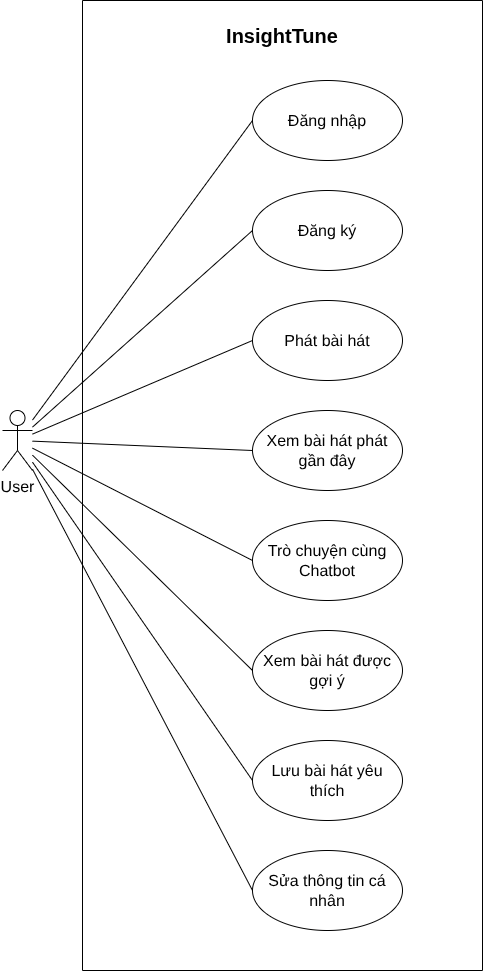

The diagram above was exported from draw.io. Its source (the exported page's mxGraphModel, read from the mxfile embedded in the PNG):
<mxGraphModel dx="1385" dy="959" grid="1" gridSize="10" guides="1" tooltips="1" connect="1" arrows="1" fold="1" page="1" pageScale="1" pageWidth="850" pageHeight="1100" math="0" shadow="0">
  <root>
    <mxCell id="0" />
    <mxCell id="1" parent="0" />
    <mxCell id="7nnFUT1j7TSJ49iyWF1g-33" style="rounded=0;orthogonalLoop=1;jettySize=auto;html=1;entryX=0;entryY=0.5;entryDx=0;entryDy=0;endArrow=none;endFill=0;fontSize=16;" parent="1" source="7nnFUT1j7TSJ49iyWF1g-7" target="7nnFUT1j7TSJ49iyWF1g-22" edge="1">
      <mxGeometry relative="1" as="geometry" />
    </mxCell>
    <mxCell id="7nnFUT1j7TSJ49iyWF1g-34" style="rounded=0;orthogonalLoop=1;jettySize=auto;html=1;entryX=0;entryY=0.5;entryDx=0;entryDy=0;endArrow=none;endFill=0;fontSize=16;" parent="1" source="7nnFUT1j7TSJ49iyWF1g-7" target="7nnFUT1j7TSJ49iyWF1g-23" edge="1">
      <mxGeometry relative="1" as="geometry" />
    </mxCell>
    <mxCell id="7nnFUT1j7TSJ49iyWF1g-35" style="rounded=0;orthogonalLoop=1;jettySize=auto;html=1;entryX=0;entryY=0.5;entryDx=0;entryDy=0;endArrow=none;endFill=0;fontSize=16;" parent="1" source="7nnFUT1j7TSJ49iyWF1g-7" target="7nnFUT1j7TSJ49iyWF1g-24" edge="1">
      <mxGeometry relative="1" as="geometry" />
    </mxCell>
    <mxCell id="7nnFUT1j7TSJ49iyWF1g-36" style="rounded=0;orthogonalLoop=1;jettySize=auto;html=1;entryX=0;entryY=0.5;entryDx=0;entryDy=0;endArrow=none;endFill=0;fontSize=16;" parent="1" source="7nnFUT1j7TSJ49iyWF1g-7" target="7nnFUT1j7TSJ49iyWF1g-30" edge="1">
      <mxGeometry relative="1" as="geometry" />
    </mxCell>
    <mxCell id="7nnFUT1j7TSJ49iyWF1g-37" style="rounded=0;orthogonalLoop=1;jettySize=auto;html=1;entryX=0;entryY=0.5;entryDx=0;entryDy=0;endArrow=none;endFill=0;fontSize=16;" parent="1" source="7nnFUT1j7TSJ49iyWF1g-7" target="7nnFUT1j7TSJ49iyWF1g-25" edge="1">
      <mxGeometry relative="1" as="geometry" />
    </mxCell>
    <mxCell id="7nnFUT1j7TSJ49iyWF1g-38" style="rounded=0;orthogonalLoop=1;jettySize=auto;html=1;entryX=0;entryY=0.5;entryDx=0;entryDy=0;endArrow=none;endFill=0;fontSize=16;" parent="1" source="7nnFUT1j7TSJ49iyWF1g-7" target="7nnFUT1j7TSJ49iyWF1g-31" edge="1">
      <mxGeometry relative="1" as="geometry" />
    </mxCell>
    <mxCell id="7nnFUT1j7TSJ49iyWF1g-39" style="rounded=0;orthogonalLoop=1;jettySize=auto;html=1;entryX=0;entryY=0.5;entryDx=0;entryDy=0;endArrow=none;endFill=0;fontSize=16;" parent="1" source="7nnFUT1j7TSJ49iyWF1g-7" target="7nnFUT1j7TSJ49iyWF1g-32" edge="1">
      <mxGeometry relative="1" as="geometry" />
    </mxCell>
    <mxCell id="ujcqa1CxTq2p9tX4Zh_k-2" style="edgeStyle=none;shape=connector;rounded=0;orthogonalLoop=1;jettySize=auto;html=1;entryX=0;entryY=0.5;entryDx=0;entryDy=0;strokeColor=default;align=center;verticalAlign=middle;fontFamily=Helvetica;fontSize=11;fontColor=default;labelBackgroundColor=default;endArrow=none;endFill=0;" edge="1" parent="1" source="7nnFUT1j7TSJ49iyWF1g-7" target="ujcqa1CxTq2p9tX4Zh_k-1">
      <mxGeometry relative="1" as="geometry" />
    </mxCell>
    <mxCell id="7nnFUT1j7TSJ49iyWF1g-7" value="User" style="shape=umlActor;verticalLabelPosition=bottom;verticalAlign=top;html=1;outlineConnect=0;fontSize=16;" parent="1" vertex="1">
      <mxGeometry x="80" y="460" width="30" height="60" as="geometry" />
    </mxCell>
    <mxCell id="7nnFUT1j7TSJ49iyWF1g-22" value="Đăng nhập" style="ellipse;whiteSpace=wrap;html=1;fontSize=16;" parent="1" vertex="1">
      <mxGeometry x="330" y="130" width="150" height="80" as="geometry" />
    </mxCell>
    <mxCell id="7nnFUT1j7TSJ49iyWF1g-23" value="Đăng ký" style="ellipse;whiteSpace=wrap;html=1;fontSize=16;" parent="1" vertex="1">
      <mxGeometry x="330" y="240" width="150" height="80" as="geometry" />
    </mxCell>
    <mxCell id="7nnFUT1j7TSJ49iyWF1g-24" value="Phát bài hát" style="ellipse;whiteSpace=wrap;html=1;fontSize=16;" parent="1" vertex="1">
      <mxGeometry x="330" y="350" width="150" height="80" as="geometry" />
    </mxCell>
    <mxCell id="7nnFUT1j7TSJ49iyWF1g-25" value="Trò chuyện cùng Chatbot" style="ellipse;whiteSpace=wrap;html=1;fontSize=16;" parent="1" vertex="1">
      <mxGeometry x="330" y="570" width="150" height="80" as="geometry" />
    </mxCell>
    <mxCell id="7nnFUT1j7TSJ49iyWF1g-30" value="Xem bài hát phát gần đây" style="ellipse;whiteSpace=wrap;html=1;fontSize=16;" parent="1" vertex="1">
      <mxGeometry x="330" y="460" width="150" height="80" as="geometry" />
    </mxCell>
    <mxCell id="7nnFUT1j7TSJ49iyWF1g-31" value="Xem bài hát được gợi ý" style="ellipse;whiteSpace=wrap;html=1;fontSize=16;" parent="1" vertex="1">
      <mxGeometry x="330" y="680" width="150" height="80" as="geometry" />
    </mxCell>
    <mxCell id="7nnFUT1j7TSJ49iyWF1g-32" value="Lưu bài hát yêu thích" style="ellipse;whiteSpace=wrap;html=1;fontSize=16;" parent="1" vertex="1">
      <mxGeometry x="330" y="790" width="150" height="80" as="geometry" />
    </mxCell>
    <mxCell id="7nnFUT1j7TSJ49iyWF1g-40" value="" style="endArrow=none;html=1;rounded=0;fontSize=16;" parent="1" edge="1">
      <mxGeometry width="50" height="50" relative="1" as="geometry">
        <mxPoint x="160" y="1020" as="sourcePoint" />
        <mxPoint x="160" y="50" as="targetPoint" />
      </mxGeometry>
    </mxCell>
    <mxCell id="7nnFUT1j7TSJ49iyWF1g-41" value="" style="endArrow=none;html=1;rounded=0;fontSize=16;" parent="1" edge="1">
      <mxGeometry width="50" height="50" relative="1" as="geometry">
        <mxPoint x="160" y="1020" as="sourcePoint" />
        <mxPoint x="560" y="1020" as="targetPoint" />
      </mxGeometry>
    </mxCell>
    <mxCell id="7nnFUT1j7TSJ49iyWF1g-42" value="" style="endArrow=none;html=1;rounded=0;fontSize=16;" parent="1" edge="1">
      <mxGeometry width="50" height="50" relative="1" as="geometry">
        <mxPoint x="160" y="50" as="sourcePoint" />
        <mxPoint x="560" y="50" as="targetPoint" />
      </mxGeometry>
    </mxCell>
    <mxCell id="7nnFUT1j7TSJ49iyWF1g-43" value="" style="endArrow=none;html=1;rounded=0;fontSize=16;" parent="1" edge="1">
      <mxGeometry width="50" height="50" relative="1" as="geometry">
        <mxPoint x="560" y="50" as="sourcePoint" />
        <mxPoint x="560" y="1020" as="targetPoint" />
      </mxGeometry>
    </mxCell>
    <mxCell id="7nnFUT1j7TSJ49iyWF1g-44" value="&lt;font style=&quot;font-size: 20px;&quot;&gt;&lt;b&gt;InsightTune&lt;/b&gt;&lt;/font&gt;" style="text;html=1;whiteSpace=wrap;strokeColor=none;fillColor=none;align=center;verticalAlign=middle;rounded=0;fontSize=16;" parent="1" vertex="1">
      <mxGeometry x="330" y="70" width="60" height="30" as="geometry" />
    </mxCell>
    <mxCell id="ujcqa1CxTq2p9tX4Zh_k-1" value="Sửa thông tin cá nhân" style="ellipse;whiteSpace=wrap;html=1;fontSize=16;" vertex="1" parent="1">
      <mxGeometry x="330" y="900" width="150" height="80" as="geometry" />
    </mxCell>
  </root>
</mxGraphModel>